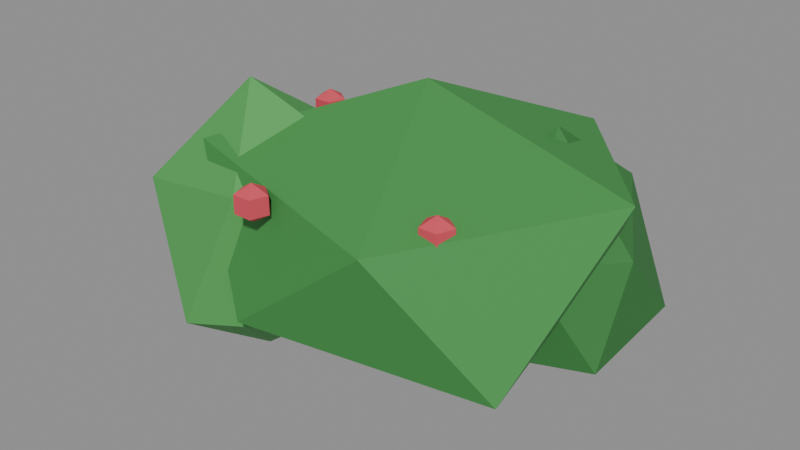 # Source: bush.blend  (saved by Blender 5.0.119; exported with 4.5.12 LTS)
import bpy
from mathutils import Matrix  # noqa: F401  (used for matrix-valued properties, if any)

bpy.ops.wm.read_factory_settings(use_empty=True)
scene = bpy.context.scene
scene.name = 'Scene'

# ---- materials (node trees are filled in below, after node groups)
mat_c_3f8f45 = bpy.data.materials.new('C_3f8f45')
mat_c_3f8f45.diffuse_color = (0.2471, 0.5608, 0.2706, 1.0)
mat_c_4fa152 = bpy.data.materials.new('C_4fa152')
mat_c_4fa152.diffuse_color = (0.3098, 0.6314, 0.3216, 1.0)
mat_c_357a3a = bpy.data.materials.new('C_357a3a')
mat_c_357a3a.diffuse_color = (0.2078, 0.4784, 0.2275, 1.0)
mat_c_d84a5a = bpy.data.materials.new('C_d84a5a')
mat_c_d84a5a.diffuse_color = (0.8471, 0.2902, 0.3529, 1.0)

# ---- material node trees
mat_c_3f8f45.use_nodes = True; mat_c_3f8f45.node_tree.nodes.clear()
_N = mat_c_3f8f45.node_tree.nodes; _L = mat_c_3f8f45.node_tree.links
n0 = _N.new('ShaderNodeBsdfPrincipled'); n0.name = 'Principled BSDF'; n0.location = (-200, 100)
n0.inputs[0].default_value = (0.04971, 0.2747, 0.05951, 1.0)
n0.inputs[2].default_value = 0.75
n1 = _N.new('ShaderNodeOutputMaterial'); n1.name = 'Material Output'; n1.location = (200, 100)
_L.new(n0.outputs[0], n1.inputs[0])
n1.is_active_output = True
mat_c_4fa152.use_nodes = True; mat_c_4fa152.node_tree.nodes.clear()
_N = mat_c_4fa152.node_tree.nodes; _L = mat_c_4fa152.node_tree.links
n0 = _N.new('ShaderNodeBsdfPrincipled'); n0.name = 'Principled BSDF'; n0.location = (-200, 100)
n0.inputs[0].default_value = (0.07819, 0.3564, 0.08438, 1.0)
n0.inputs[2].default_value = 0.75
n1 = _N.new('ShaderNodeOutputMaterial'); n1.name = 'Material Output'; n1.location = (200, 100)
_L.new(n0.outputs[0], n1.inputs[0])
n1.is_active_output = True
mat_c_357a3a.use_nodes = True; mat_c_357a3a.node_tree.nodes.clear()
_N = mat_c_357a3a.node_tree.nodes; _L = mat_c_357a3a.node_tree.links
n0 = _N.new('ShaderNodeBsdfPrincipled'); n0.name = 'Principled BSDF'; n0.location = (-200, 100)
n0.inputs[0].default_value = (0.0356, 0.1946, 0.04231, 1.0)
n0.inputs[2].default_value = 0.75
n1 = _N.new('ShaderNodeOutputMaterial'); n1.name = 'Material Output'; n1.location = (200, 100)
_L.new(n0.outputs[0], n1.inputs[0])
n1.is_active_output = True
mat_c_d84a5a.use_nodes = True; mat_c_d84a5a.node_tree.nodes.clear()
_N = mat_c_d84a5a.node_tree.nodes; _L = mat_c_d84a5a.node_tree.links
n0 = _N.new('ShaderNodeBsdfPrincipled'); n0.name = 'Principled BSDF'; n0.location = (-200, 100)
n0.inputs[0].default_value = (0.6867, 0.06848, 0.1022, 1.0)
n0.inputs[2].default_value = 0.75
n1 = _N.new('ShaderNodeOutputMaterial'); n1.name = 'Material Output'; n1.location = (200, 100)
_L.new(n0.outputs[0], n1.inputs[0])
n1.is_active_output = True

# ---- meshes
me_bush = bpy.data.meshes.new('bush')
me_bush.from_pydata([(-0.02459, -0.008463, -0.09707), (1.336, -0.8722, 0.395), (-0.621, -1.215, 0.4095), (-1.325, -0.1979, 0.6343), (-0.4996, 1.133, 0.541), (1.086, 0.8735, 0.6672), (0.5588, -1.262, 1.34), (-1.202, -0.9, 1.54), (-1.05, 0.8976, 1.433), (0.6331, 1.3, 1.482), (1.664, 0.06145, 1.543), (-0.06375, 0.1826, 1.946), (-1.039, -0.5398, -0.2628), (-0.3902, -0.8789, 0.2708), (-1.121, -1.271, 0.2282), (-1.988, -0.2789, 0.286), (-1.298, 0.3028, 0.4172), (-0.1785, 0.1457, 0.487), (-0.6854, -1.116, 1.311), (-1.691, -1.004, 1.134), (-1.642, 0.2175, 1.161), (-0.6479, 0.4755, 1.194), (0.04312, -0.2818, 1.332), (-1.059, -0.5519, 1.933), (0.6916, 0.4584, -0.2254), (1.517, 0.03177, 0.2532), (0.5975, -0.2341, 0.1971), (0.004629, 0.3797, 0.2353), (0.4718, 1.273, 0.2259), (1.534, 0.9576, 0.3638), (1.061, -0.2082, 1.007), (0.1757, -0.1532, 1.038), (0.2286, 0.9603, 0.989), (1.073, 1.133, 1.222), (1.531, 0.383, 0.9701), (0.8183, 0.4907, 1.726), (-0.4, -1.2, 1.54), (-0.4, -1.2, 1.26), (-0.2847, -1.163, 1.47), (-0.2847, -1.163, 1.33), (-0.3287, -1.298, 1.47), (-0.3287, -1.298, 1.33), (-0.4713, -1.298, 1.47), (-0.4713, -1.298, 1.33), (-0.5153, -1.163, 1.47), (-0.5153, -1.163, 1.33), (-0.4, -1.079, 1.47), (-0.4, -1.079, 1.33), (0.8, -0.8, 1.54), (0.8, -0.8, 1.26), (0.9153, -0.7625, 1.47), (0.9153, -0.7625, 1.33), (0.8713, -0.8981, 1.47), (0.8713, -0.8981, 1.33), (0.7287, -0.8981, 1.47), (0.7287, -0.8981, 1.33), (0.6847, -0.7625, 1.47), (0.6847, -0.7625, 1.33), (0.8, -0.6788, 1.47), (0.8, -0.6788, 1.33), (-1.2, 0.4, 1.54), (-1.2, 0.4, 1.26), (-1.085, 0.4375, 1.47), (-1.085, 0.4375, 1.33), (-1.129, 0.3019, 1.47), (-1.129, 0.3019, 1.33), (-1.271, 0.3019, 1.47), (-1.271, 0.3019, 1.33), (-1.315, 0.4375, 1.47), (-1.315, 0.4375, 1.33), (-1.2, 0.5212, 1.47), (-1.2, 0.5212, 1.33)], [], [(0, 1, 2), (1, 0, 5), (0, 2, 3), (0, 3, 4), (0, 4, 5), (1, 5, 10), (2, 1, 6), (3, 2, 7), (4, 3, 8), (5, 4, 9), (1, 10, 6), (2, 6, 7), (3, 7, 8), (4, 8, 9), (5, 9, 10), (6, 10, 11), (7, 6, 11), (8, 7, 11), (9, 8, 11), (10, 9, 11), (12, 13, 14), (13, 12, 17), (12, 14, 15), (12, 15, 16), (12, 16, 17), (13, 17, 22), (14, 13, 18), (15, 14, 19), (16, 15, 20), (17, 16, 21), (13, 22, 18), (14, 18, 19), (15, 19, 20), (16, 20, 21), (17, 21, 22), (18, 22, 23), (19, 18, 23), (20, 19, 23), (21, 20, 23), (22, 21, 23), (24, 25, 26), (25, 24, 29), (24, 26, 27), (24, 27, 28), (24, 28, 29), (25, 29, 34), (26, 25, 30), (27, 26, 31), (28, 27, 32), (29, 28, 33), (25, 34, 30), (26, 30, 31), (27, 31, 32), (28, 32, 33), (29, 33, 34), (30, 34, 35), (31, 30, 35), (32, 31, 35), (33, 32, 35), (34, 33, 35), (37, 47, 39), (47, 46, 38, 39), (46, 36, 38), (37, 39, 41), (39, 38, 40, 41), (38, 36, 40), (37, 41, 43), (41, 40, 42, 43), (40, 36, 42), (37, 43, 45), (43, 42, 44, 45), (42, 36, 44), (37, 45, 47), (45, 44, 46, 47), (44, 36, 46), (49, 59, 51), (59, 58, 50, 51), (58, 48, 50), (49, 51, 53), (51, 50, 52, 53), (50, 48, 52), (49, 53, 55), (53, 52, 54, 55), (52, 48, 54), (49, 55, 57), (55, 54, 56, 57), (54, 48, 56), (49, 57, 59), (57, 56, 58, 59), (56, 48, 58), (61, 71, 63), (71, 70, 62, 63), (70, 60, 62), (61, 63, 65), (63, 62, 64, 65), (62, 60, 64), (61, 65, 67), (65, 64, 66, 67), (64, 60, 66), (61, 67, 69), (67, 66, 68, 69), (66, 60, 68), (61, 69, 71), (69, 68, 70, 71), (68, 60, 70)])
me_bush.polygons.foreach_set('material_index', [0, 0, 0, 0, 0, 0, 0, 0, 0, 0, 0, 0, 0, 0, 0, 0, 0, 0, 0, 0, 1, 1, 1, 1, 1, 1, 1, 1, 1, 1, 1, 1, 1, 1, 1, 1, 1, 1, 1, 1, 2, 2, 2, 2, 2, 2, 2, 2, 2, 2, 2, 2, 2, 2, 2, 2, 2, 2, 2, 2, 3, 3, 3, 3, 3, 3, 3, 3, 3, 3, 3, 3, 3, 3, 3, 3, 3, 3, 3, 3, 3, 3, 3, 3, 3, 3, 3, 3, 3, 3, 3, 3, 3, 3, 3, 3, 3, 3, 3, 3, 3, 3, 3, 3, 3])
me_bush.materials.append(mat_c_3f8f45)
me_bush.materials.append(mat_c_4fa152)
me_bush.materials.append(mat_c_357a3a)
me_bush.materials.append(mat_c_d84a5a)
me_bush.update()

# ---- objects
ob_bush = bpy.data.objects.new('bush', me_bush)
ob_col_b0 = bpy.data.objects.new('COL_b0', None)

# ---- transforms, parenting, visibility, modifiers, constraints
ob_bush.location = (0.0, 0.0, 0.0)
ob_col_b0.parent = ob_bush
ob_col_b0.location = (0.0, 0.0, 0.9)
ob_col_b0.scale = (2.8, 2.4, 1.8)
ob_col_b0.empty_display_type = 'CUBE'
ob_col_b0.empty_display_size = 0.5
ob_col_b0.hide_render = True

# ---- collection membership
scene.collection.objects.link(ob_bush)
scene.collection.objects.link(ob_col_b0)

# ---- scene / render settings (as saved in the file)
scene.frame_start = 1; scene.frame_end = 250; scene.frame_set(1)
scene.render.engine = 'BLENDER_EEVEE_NEXT'
scene.render.bake_bias = 0.0
scene.render.bake_samples = 0
scene.cycles.sampling_pattern = 'TABULATED_SOBOL'
scene.eevee.use_volume_custom_range = False
bpy.context.view_layer.update()

# ---- added for rendering (the .blend has no active camera and no usable light): camera, sun + grey world if the file has none
cam_auto = bpy.data.cameras.new('AutoCamera')
cam_auto.lens = 50.0
cam_auto.sensor_width = 36.0
cam_auto.clip_end = 1000.0
ob_auto_camera = bpy.data.objects.new('AutoCamera', cam_auto)
scene.collection.objects.link(ob_auto_camera)
ob_auto_camera.location = (4.46176, -5.54709, 4.54064)
ob_auto_camera.rotation_euler = (1.09748, -7.21219e-08, 0.694738)
scene.camera = ob_auto_camera
light_auto_sun = bpy.data.lights.new('AutoSun', 'SUN')
light_auto_sun.energy = 3.0
light_auto_sun.angle = 0.0523599
ob_auto_sun = bpy.data.objects.new('AutoSun', light_auto_sun)
scene.collection.objects.link(ob_auto_sun)
ob_auto_sun.rotation_euler = (0.872665, 0.174533, 0.523599)
if scene.world is None:
    world_auto = bpy.data.worlds.new('AutoWorld')
    world_auto.color = (0.3, 0.3, 0.3)
    scene.world = world_auto
bpy.context.view_layer.update()

